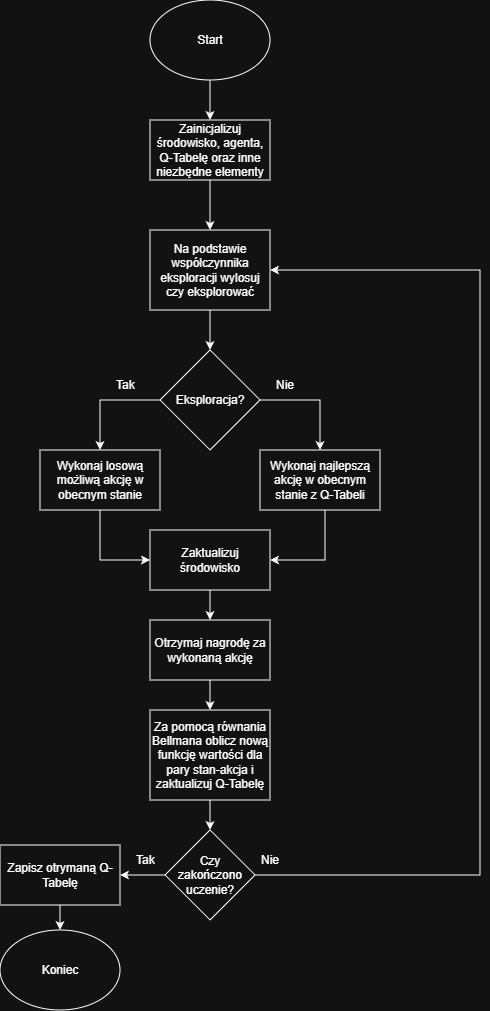

The diagram above was exported from draw.io. Its source (the exported page's mxGraphModel, read from the mxfile embedded in the PNG):
<mxGraphModel dx="815" dy="425" grid="1" gridSize="10" guides="1" tooltips="1" connect="1" arrows="1" fold="1" page="1" pageScale="1" pageWidth="827" pageHeight="1169" math="0" shadow="0">
  <root>
    <mxCell id="0" />
    <mxCell id="1" parent="0" />
    <mxCell id="I0cHBwzcAgKTLGyFAsJX-1" value="Start" style="ellipse;whiteSpace=wrap;html=1;" vertex="1" parent="1">
      <mxGeometry x="340" y="120" width="120" height="80" as="geometry" />
    </mxCell>
    <mxCell id="I0cHBwzcAgKTLGyFAsJX-2" value="" style="endArrow=classic;html=1;rounded=0;exitX=0.5;exitY=1;exitDx=0;exitDy=0;" edge="1" parent="1" source="I0cHBwzcAgKTLGyFAsJX-1">
      <mxGeometry width="50" height="50" relative="1" as="geometry">
        <mxPoint x="400" y="300" as="sourcePoint" />
        <mxPoint x="400" y="240" as="targetPoint" />
      </mxGeometry>
    </mxCell>
    <mxCell id="I0cHBwzcAgKTLGyFAsJX-5" value="" style="edgeStyle=orthogonalEdgeStyle;rounded=0;orthogonalLoop=1;jettySize=auto;html=1;" edge="1" parent="1" source="I0cHBwzcAgKTLGyFAsJX-3" target="I0cHBwzcAgKTLGyFAsJX-4">
      <mxGeometry relative="1" as="geometry" />
    </mxCell>
    <mxCell id="I0cHBwzcAgKTLGyFAsJX-3" value="Zainicjalizuj środowisko, agenta, Q-Tabelę oraz inne niezbędne elementy" style="rounded=0;whiteSpace=wrap;html=1;" vertex="1" parent="1">
      <mxGeometry x="340" y="240" width="120" height="60" as="geometry" />
    </mxCell>
    <mxCell id="I0cHBwzcAgKTLGyFAsJX-7" value="" style="edgeStyle=orthogonalEdgeStyle;rounded=0;orthogonalLoop=1;jettySize=auto;html=1;" edge="1" parent="1" source="I0cHBwzcAgKTLGyFAsJX-4" target="I0cHBwzcAgKTLGyFAsJX-6">
      <mxGeometry relative="1" as="geometry" />
    </mxCell>
    <mxCell id="I0cHBwzcAgKTLGyFAsJX-4" value="Na podstawie współczynnika eksploracji wylosuj czy eksplorować" style="rounded=0;whiteSpace=wrap;html=1;" vertex="1" parent="1">
      <mxGeometry x="340" y="350" width="120" height="80" as="geometry" />
    </mxCell>
    <mxCell id="I0cHBwzcAgKTLGyFAsJX-6" value="Eksploracja?" style="rhombus;whiteSpace=wrap;html=1;" vertex="1" parent="1">
      <mxGeometry x="350" y="470" width="100" height="100" as="geometry" />
    </mxCell>
    <mxCell id="I0cHBwzcAgKTLGyFAsJX-8" value="Wykonaj losową możliwą akcję w obecnym stanie" style="rounded=0;whiteSpace=wrap;html=1;" vertex="1" parent="1">
      <mxGeometry x="230" y="570" width="120" height="60" as="geometry" />
    </mxCell>
    <mxCell id="I0cHBwzcAgKTLGyFAsJX-9" value="" style="endArrow=classic;html=1;rounded=0;exitX=0;exitY=0.5;exitDx=0;exitDy=0;entryX=0.5;entryY=0;entryDx=0;entryDy=0;" edge="1" parent="1" source="I0cHBwzcAgKTLGyFAsJX-6" target="I0cHBwzcAgKTLGyFAsJX-8">
      <mxGeometry width="50" height="50" relative="1" as="geometry">
        <mxPoint x="390" y="580" as="sourcePoint" />
        <mxPoint x="440" y="530" as="targetPoint" />
        <Array as="points">
          <mxPoint x="290" y="520" />
        </Array>
      </mxGeometry>
    </mxCell>
    <mxCell id="I0cHBwzcAgKTLGyFAsJX-10" value="Wykonaj najlepszą akcję w obecnym stanie z Q-Tabeli" style="rounded=0;whiteSpace=wrap;html=1;" vertex="1" parent="1">
      <mxGeometry x="450" y="570" width="120" height="60" as="geometry" />
    </mxCell>
    <mxCell id="I0cHBwzcAgKTLGyFAsJX-11" value="" style="endArrow=classic;html=1;rounded=0;exitX=1;exitY=0.5;exitDx=0;exitDy=0;entryX=0.5;entryY=0;entryDx=0;entryDy=0;" edge="1" parent="1" source="I0cHBwzcAgKTLGyFAsJX-6" target="I0cHBwzcAgKTLGyFAsJX-10">
      <mxGeometry width="50" height="50" relative="1" as="geometry">
        <mxPoint x="440" y="630" as="sourcePoint" />
        <mxPoint x="490" y="580" as="targetPoint" />
        <Array as="points">
          <mxPoint x="510" y="520" />
        </Array>
      </mxGeometry>
    </mxCell>
    <mxCell id="I0cHBwzcAgKTLGyFAsJX-12" value="Tak" style="text;strokeColor=none;fillColor=none;align=left;verticalAlign=middle;spacingLeft=4;spacingRight=4;overflow=hidden;points=[[0,0.5],[1,0.5]];portConstraint=eastwest;rotatable=0;whiteSpace=wrap;html=1;" vertex="1" parent="1">
      <mxGeometry x="300" y="490" width="80" height="30" as="geometry" />
    </mxCell>
    <mxCell id="I0cHBwzcAgKTLGyFAsJX-14" value="Nie" style="text;strokeColor=none;fillColor=none;align=left;verticalAlign=middle;spacingLeft=4;spacingRight=4;overflow=hidden;points=[[0,0.5],[1,0.5]];portConstraint=eastwest;rotatable=0;whiteSpace=wrap;html=1;" vertex="1" parent="1">
      <mxGeometry x="460" y="490" width="80" height="30" as="geometry" />
    </mxCell>
    <mxCell id="I0cHBwzcAgKTLGyFAsJX-19" value="" style="edgeStyle=orthogonalEdgeStyle;rounded=0;orthogonalLoop=1;jettySize=auto;html=1;" edge="1" parent="1" source="I0cHBwzcAgKTLGyFAsJX-15" target="I0cHBwzcAgKTLGyFAsJX-18">
      <mxGeometry relative="1" as="geometry" />
    </mxCell>
    <mxCell id="I0cHBwzcAgKTLGyFAsJX-15" value="Otrzymaj nagrodę za wykonaną akcję" style="rounded=0;whiteSpace=wrap;html=1;" vertex="1" parent="1">
      <mxGeometry x="340" y="740" width="120" height="60" as="geometry" />
    </mxCell>
    <mxCell id="I0cHBwzcAgKTLGyFAsJX-21" value="" style="edgeStyle=orthogonalEdgeStyle;rounded=0;orthogonalLoop=1;jettySize=auto;html=1;" edge="1" parent="1" source="I0cHBwzcAgKTLGyFAsJX-18" target="I0cHBwzcAgKTLGyFAsJX-20">
      <mxGeometry relative="1" as="geometry" />
    </mxCell>
    <mxCell id="I0cHBwzcAgKTLGyFAsJX-18" value="Za pomocą równania Bellmana oblicz nową funkcję wartości dla pary stan-akcja i zaktualizuj Q-Tabelę" style="rounded=0;whiteSpace=wrap;html=1;" vertex="1" parent="1">
      <mxGeometry x="340" y="830" width="120" height="90" as="geometry" />
    </mxCell>
    <mxCell id="I0cHBwzcAgKTLGyFAsJX-23" value="" style="edgeStyle=orthogonalEdgeStyle;rounded=0;orthogonalLoop=1;jettySize=auto;html=1;" edge="1" parent="1" source="I0cHBwzcAgKTLGyFAsJX-20" target="I0cHBwzcAgKTLGyFAsJX-22">
      <mxGeometry relative="1" as="geometry" />
    </mxCell>
    <mxCell id="I0cHBwzcAgKTLGyFAsJX-33" value="" style="edgeStyle=orthogonalEdgeStyle;rounded=0;orthogonalLoop=1;jettySize=auto;html=1;entryX=1;entryY=0.5;entryDx=0;entryDy=0;" edge="1" parent="1" source="I0cHBwzcAgKTLGyFAsJX-20" target="I0cHBwzcAgKTLGyFAsJX-4">
      <mxGeometry relative="1" as="geometry">
        <mxPoint x="640" y="400" as="targetPoint" />
        <Array as="points">
          <mxPoint x="670" y="995" />
          <mxPoint x="670" y="390" />
        </Array>
      </mxGeometry>
    </mxCell>
    <mxCell id="I0cHBwzcAgKTLGyFAsJX-20" value="Czy zakończono uczenie?" style="rhombus;whiteSpace=wrap;html=1;" vertex="1" parent="1">
      <mxGeometry x="355" y="950" width="90" height="90" as="geometry" />
    </mxCell>
    <mxCell id="I0cHBwzcAgKTLGyFAsJX-26" value="" style="edgeStyle=orthogonalEdgeStyle;rounded=0;orthogonalLoop=1;jettySize=auto;html=1;" edge="1" parent="1" source="I0cHBwzcAgKTLGyFAsJX-22" target="I0cHBwzcAgKTLGyFAsJX-25">
      <mxGeometry relative="1" as="geometry" />
    </mxCell>
    <mxCell id="I0cHBwzcAgKTLGyFAsJX-22" value="Zapisz otrymaną Q-Tabelę" style="rounded=0;whiteSpace=wrap;html=1;" vertex="1" parent="1">
      <mxGeometry x="190" y="965" width="120" height="60" as="geometry" />
    </mxCell>
    <mxCell id="I0cHBwzcAgKTLGyFAsJX-24" value="Tak" style="text;strokeColor=none;fillColor=none;align=left;verticalAlign=middle;spacingLeft=4;spacingRight=4;overflow=hidden;points=[[0,0.5],[1,0.5]];portConstraint=eastwest;rotatable=0;whiteSpace=wrap;html=1;" vertex="1" parent="1">
      <mxGeometry x="320" y="965" width="80" height="30" as="geometry" />
    </mxCell>
    <mxCell id="I0cHBwzcAgKTLGyFAsJX-25" value="Koniec" style="ellipse;whiteSpace=wrap;html=1;" vertex="1" parent="1">
      <mxGeometry x="190" y="1050" width="120" height="80" as="geometry" />
    </mxCell>
    <mxCell id="I0cHBwzcAgKTLGyFAsJX-30" value="" style="edgeStyle=orthogonalEdgeStyle;rounded=0;orthogonalLoop=1;jettySize=auto;html=1;" edge="1" parent="1" source="I0cHBwzcAgKTLGyFAsJX-29" target="I0cHBwzcAgKTLGyFAsJX-15">
      <mxGeometry relative="1" as="geometry" />
    </mxCell>
    <mxCell id="I0cHBwzcAgKTLGyFAsJX-29" value="Zaktualizuj środowisko" style="rounded=0;whiteSpace=wrap;html=1;" vertex="1" parent="1">
      <mxGeometry x="340" y="650" width="120" height="60" as="geometry" />
    </mxCell>
    <mxCell id="I0cHBwzcAgKTLGyFAsJX-31" value="" style="endArrow=classic;html=1;rounded=0;exitX=0.5;exitY=1;exitDx=0;exitDy=0;entryX=0;entryY=0.5;entryDx=0;entryDy=0;" edge="1" parent="1" source="I0cHBwzcAgKTLGyFAsJX-8" target="I0cHBwzcAgKTLGyFAsJX-29">
      <mxGeometry width="50" height="50" relative="1" as="geometry">
        <mxPoint x="440" y="740" as="sourcePoint" />
        <mxPoint x="490" y="690" as="targetPoint" />
        <Array as="points">
          <mxPoint x="290" y="680" />
        </Array>
      </mxGeometry>
    </mxCell>
    <mxCell id="I0cHBwzcAgKTLGyFAsJX-32" value="" style="endArrow=classic;html=1;rounded=0;exitX=0.5;exitY=1;exitDx=0;exitDy=0;entryX=1;entryY=0.5;entryDx=0;entryDy=0;" edge="1" parent="1" target="I0cHBwzcAgKTLGyFAsJX-29">
      <mxGeometry width="50" height="50" relative="1" as="geometry">
        <mxPoint x="515" y="630" as="sourcePoint" />
        <mxPoint x="565" y="680" as="targetPoint" />
        <Array as="points">
          <mxPoint x="515" y="680" />
        </Array>
      </mxGeometry>
    </mxCell>
    <mxCell id="I0cHBwzcAgKTLGyFAsJX-34" value="Nie" style="text;strokeColor=none;fillColor=none;align=left;verticalAlign=middle;spacingLeft=4;spacingRight=4;overflow=hidden;points=[[0,0.5],[1,0.5]];portConstraint=eastwest;rotatable=0;whiteSpace=wrap;html=1;" vertex="1" parent="1">
      <mxGeometry x="445" y="965" width="80" height="30" as="geometry" />
    </mxCell>
  </root>
</mxGraphModel>